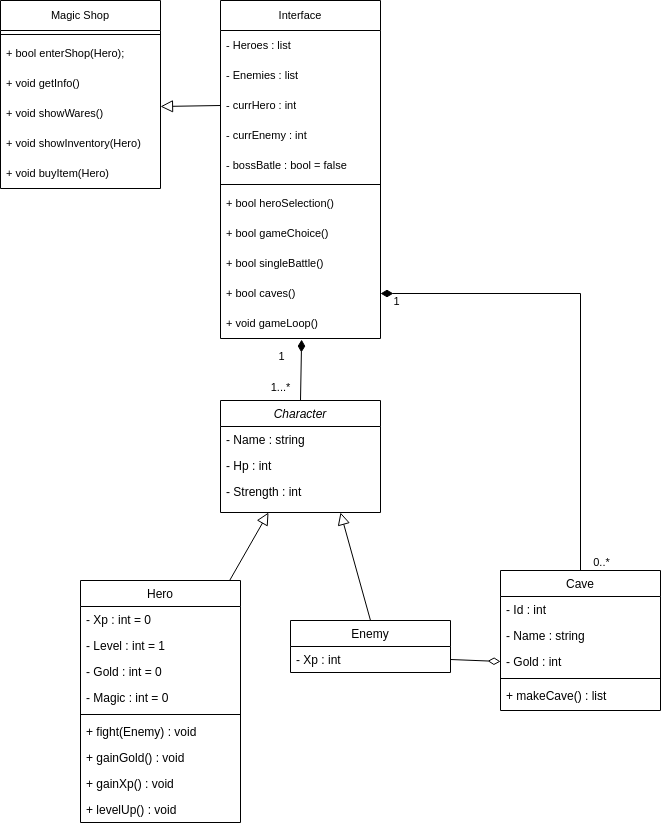

The diagram above was exported from draw.io. Its source (the exported page's mxGraphModel, read from the mxfile embedded in the PNG):
<mxGraphModel dx="679" dy="963" grid="1" gridSize="10" guides="1" tooltips="1" connect="1" arrows="1" fold="1" page="1" pageScale="1" pageWidth="827" pageHeight="1169" math="0" shadow="0">
  <root>
    <mxCell id="WIyWlLk6GJQsqaUBKTNV-0" />
    <mxCell id="WIyWlLk6GJQsqaUBKTNV-1" parent="WIyWlLk6GJQsqaUBKTNV-0" />
    <mxCell id="zkfFHV4jXpPFQw0GAbJ--0" value="Character" style="swimlane;fontStyle=2;align=center;verticalAlign=top;childLayout=stackLayout;horizontal=1;startSize=26;horizontalStack=0;resizeParent=1;resizeLast=0;collapsible=1;marginBottom=0;rounded=0;shadow=0;strokeWidth=1;" parent="WIyWlLk6GJQsqaUBKTNV-1" vertex="1">
      <mxGeometry x="360" y="410" width="160" height="112" as="geometry">
        <mxRectangle x="230" y="140" width="160" height="26" as="alternateBounds" />
      </mxGeometry>
    </mxCell>
    <mxCell id="zkfFHV4jXpPFQw0GAbJ--1" value="- Name : string" style="text;align=left;verticalAlign=top;spacingLeft=4;spacingRight=4;overflow=hidden;rotatable=0;points=[[0,0.5],[1,0.5]];portConstraint=eastwest;" parent="zkfFHV4jXpPFQw0GAbJ--0" vertex="1">
      <mxGeometry y="26" width="160" height="26" as="geometry" />
    </mxCell>
    <mxCell id="zkfFHV4jXpPFQw0GAbJ--2" value="- Hp : int" style="text;align=left;verticalAlign=top;spacingLeft=4;spacingRight=4;overflow=hidden;rotatable=0;points=[[0,0.5],[1,0.5]];portConstraint=eastwest;rounded=0;shadow=0;html=0;" parent="zkfFHV4jXpPFQw0GAbJ--0" vertex="1">
      <mxGeometry y="52" width="160" height="26" as="geometry" />
    </mxCell>
    <mxCell id="zkfFHV4jXpPFQw0GAbJ--3" value="- Strength : int" style="text;align=left;verticalAlign=top;spacingLeft=4;spacingRight=4;overflow=hidden;rotatable=0;points=[[0,0.5],[1,0.5]];portConstraint=eastwest;rounded=0;shadow=0;html=0;" parent="zkfFHV4jXpPFQw0GAbJ--0" vertex="1">
      <mxGeometry y="78" width="160" height="26" as="geometry" />
    </mxCell>
    <mxCell id="zkfFHV4jXpPFQw0GAbJ--6" value="Hero" style="swimlane;fontStyle=0;align=center;verticalAlign=top;childLayout=stackLayout;horizontal=1;startSize=26;horizontalStack=0;resizeParent=1;resizeLast=0;collapsible=1;marginBottom=0;rounded=0;shadow=0;strokeWidth=1;" parent="WIyWlLk6GJQsqaUBKTNV-1" vertex="1">
      <mxGeometry x="220" y="590" width="160" height="242" as="geometry">
        <mxRectangle x="130" y="380" width="160" height="26" as="alternateBounds" />
      </mxGeometry>
    </mxCell>
    <mxCell id="zkfFHV4jXpPFQw0GAbJ--7" value="- Xp : int = 0" style="text;align=left;verticalAlign=top;spacingLeft=4;spacingRight=4;overflow=hidden;rotatable=0;points=[[0,0.5],[1,0.5]];portConstraint=eastwest;" parent="zkfFHV4jXpPFQw0GAbJ--6" vertex="1">
      <mxGeometry y="26" width="160" height="26" as="geometry" />
    </mxCell>
    <mxCell id="zkfFHV4jXpPFQw0GAbJ--8" value="- Level : int = 1" style="text;align=left;verticalAlign=top;spacingLeft=4;spacingRight=4;overflow=hidden;rotatable=0;points=[[0,0.5],[1,0.5]];portConstraint=eastwest;rounded=0;shadow=0;html=0;" parent="zkfFHV4jXpPFQw0GAbJ--6" vertex="1">
      <mxGeometry y="52" width="160" height="26" as="geometry" />
    </mxCell>
    <mxCell id="TPRsZKuXGkXQnJlcCWQj-4" value="- Gold : int = 0" style="text;align=left;verticalAlign=top;spacingLeft=4;spacingRight=4;overflow=hidden;rotatable=0;points=[[0,0.5],[1,0.5]];portConstraint=eastwest;rounded=0;shadow=0;html=0;" parent="zkfFHV4jXpPFQw0GAbJ--6" vertex="1">
      <mxGeometry y="78" width="160" height="26" as="geometry" />
    </mxCell>
    <mxCell id="RErgbYbrICo6cCXQe33T-0" value="- Magic : int = 0" style="text;align=left;verticalAlign=top;spacingLeft=4;spacingRight=4;overflow=hidden;rotatable=0;points=[[0,0.5],[1,0.5]];portConstraint=eastwest;rounded=0;shadow=0;html=0;" vertex="1" parent="zkfFHV4jXpPFQw0GAbJ--6">
      <mxGeometry y="104" width="160" height="26" as="geometry" />
    </mxCell>
    <mxCell id="zkfFHV4jXpPFQw0GAbJ--9" value="" style="line;html=1;strokeWidth=1;align=left;verticalAlign=middle;spacingTop=-1;spacingLeft=3;spacingRight=3;rotatable=0;labelPosition=right;points=[];portConstraint=eastwest;" parent="zkfFHV4jXpPFQw0GAbJ--6" vertex="1">
      <mxGeometry y="130" width="160" height="8" as="geometry" />
    </mxCell>
    <mxCell id="TPRsZKuXGkXQnJlcCWQj-7" value="+ fight(Enemy) : void" style="text;align=left;verticalAlign=top;spacingLeft=4;spacingRight=4;overflow=hidden;rotatable=0;points=[[0,0.5],[1,0.5]];portConstraint=eastwest;" parent="zkfFHV4jXpPFQw0GAbJ--6" vertex="1">
      <mxGeometry y="138" width="160" height="26" as="geometry" />
    </mxCell>
    <mxCell id="TPRsZKuXGkXQnJlcCWQj-5" value="+ gainGold() : void" style="text;align=left;verticalAlign=top;spacingLeft=4;spacingRight=4;overflow=hidden;rotatable=0;points=[[0,0.5],[1,0.5]];portConstraint=eastwest;" parent="zkfFHV4jXpPFQw0GAbJ--6" vertex="1">
      <mxGeometry y="164" width="160" height="26" as="geometry" />
    </mxCell>
    <mxCell id="TPRsZKuXGkXQnJlcCWQj-6" value="+ gainXp() : void" style="text;align=left;verticalAlign=top;spacingLeft=4;spacingRight=4;overflow=hidden;rotatable=0;points=[[0,0.5],[1,0.5]];portConstraint=eastwest;" parent="zkfFHV4jXpPFQw0GAbJ--6" vertex="1">
      <mxGeometry y="190" width="160" height="26" as="geometry" />
    </mxCell>
    <mxCell id="zkfFHV4jXpPFQw0GAbJ--11" value="+ levelUp() : void" style="text;align=left;verticalAlign=top;spacingLeft=4;spacingRight=4;overflow=hidden;rotatable=0;points=[[0,0.5],[1,0.5]];portConstraint=eastwest;" parent="zkfFHV4jXpPFQw0GAbJ--6" vertex="1">
      <mxGeometry y="216" width="160" height="26" as="geometry" />
    </mxCell>
    <mxCell id="zkfFHV4jXpPFQw0GAbJ--12" value="" style="endArrow=block;endSize=10;endFill=0;shadow=0;strokeWidth=1;rounded=0;elbow=vertical;" parent="WIyWlLk6GJQsqaUBKTNV-1" source="zkfFHV4jXpPFQw0GAbJ--6" target="zkfFHV4jXpPFQw0GAbJ--0" edge="1">
      <mxGeometry width="160" relative="1" as="geometry">
        <mxPoint x="340" y="473" as="sourcePoint" />
        <mxPoint x="340" y="473" as="targetPoint" />
      </mxGeometry>
    </mxCell>
    <mxCell id="SHRoJ7s69A7go7-FElbd-1" style="rounded=0;orthogonalLoop=1;jettySize=auto;html=1;exitX=0.5;exitY=0;exitDx=0;exitDy=0;entryX=0.75;entryY=1;entryDx=0;entryDy=0;endArrow=block;endFill=0;endSize=10;shadow=0;strokeColor=default;strokeWidth=1;align=center;verticalAlign=middle;fontFamily=Helvetica;fontSize=11;fontColor=default;labelBackgroundColor=default;elbow=vertical;" parent="WIyWlLk6GJQsqaUBKTNV-1" source="zkfFHV4jXpPFQw0GAbJ--13" target="zkfFHV4jXpPFQw0GAbJ--0" edge="1">
      <mxGeometry relative="1" as="geometry" />
    </mxCell>
    <mxCell id="zkfFHV4jXpPFQw0GAbJ--13" value="Enemy" style="swimlane;fontStyle=0;align=center;verticalAlign=top;childLayout=stackLayout;horizontal=1;startSize=26;horizontalStack=0;resizeParent=1;resizeLast=0;collapsible=1;marginBottom=0;rounded=0;shadow=0;strokeWidth=1;" parent="WIyWlLk6GJQsqaUBKTNV-1" vertex="1">
      <mxGeometry x="430" y="630" width="160" height="52" as="geometry">
        <mxRectangle x="340" y="380" width="170" height="26" as="alternateBounds" />
      </mxGeometry>
    </mxCell>
    <mxCell id="zkfFHV4jXpPFQw0GAbJ--14" value="- Xp : int &#10;" style="text;align=left;verticalAlign=top;spacingLeft=4;spacingRight=4;overflow=hidden;rotatable=0;points=[[0,0.5],[1,0.5]];portConstraint=eastwest;" parent="zkfFHV4jXpPFQw0GAbJ--13" vertex="1">
      <mxGeometry y="26" width="160" height="26" as="geometry" />
    </mxCell>
    <mxCell id="SHRoJ7s69A7go7-FElbd-4" value="Interface&lt;span style=&quot;white-space: pre;&quot;&gt;&#09;&lt;/span&gt;" style="swimlane;fontStyle=0;childLayout=stackLayout;horizontal=1;startSize=30;horizontalStack=0;resizeParent=1;resizeParentMax=0;resizeLast=0;collapsible=1;marginBottom=0;whiteSpace=wrap;html=1;fontFamily=Helvetica;fontSize=11;fontColor=default;labelBackgroundColor=default;" parent="WIyWlLk6GJQsqaUBKTNV-1" vertex="1">
      <mxGeometry x="360" y="10" width="160" height="338" as="geometry">
        <mxRectangle x="360" y="10" width="90" height="30" as="alternateBounds" />
      </mxGeometry>
    </mxCell>
    <mxCell id="SHRoJ7s69A7go7-FElbd-5" value="- Heroes : list" style="text;strokeColor=none;fillColor=none;align=left;verticalAlign=middle;spacingLeft=4;spacingRight=4;overflow=hidden;points=[[0,0.5],[1,0.5]];portConstraint=eastwest;rotatable=0;whiteSpace=wrap;html=1;fontFamily=Helvetica;fontSize=11;fontColor=default;labelBackgroundColor=default;" parent="SHRoJ7s69A7go7-FElbd-4" vertex="1">
      <mxGeometry y="30" width="160" height="30" as="geometry" />
    </mxCell>
    <mxCell id="SHRoJ7s69A7go7-FElbd-6" value="- Enemies : list" style="text;strokeColor=none;fillColor=none;align=left;verticalAlign=middle;spacingLeft=4;spacingRight=4;overflow=hidden;points=[[0,0.5],[1,0.5]];portConstraint=eastwest;rotatable=0;whiteSpace=wrap;html=1;fontFamily=Helvetica;fontSize=11;fontColor=default;labelBackgroundColor=default;" parent="SHRoJ7s69A7go7-FElbd-4" vertex="1">
      <mxGeometry y="60" width="160" height="30" as="geometry" />
    </mxCell>
    <mxCell id="SHRoJ7s69A7go7-FElbd-7" value="- currHero : int" style="text;strokeColor=none;fillColor=none;align=left;verticalAlign=middle;spacingLeft=4;spacingRight=4;overflow=hidden;points=[[0,0.5],[1,0.5]];portConstraint=eastwest;rotatable=0;whiteSpace=wrap;html=1;fontFamily=Helvetica;fontSize=11;fontColor=default;labelBackgroundColor=default;" parent="SHRoJ7s69A7go7-FElbd-4" vertex="1">
      <mxGeometry y="90" width="160" height="30" as="geometry" />
    </mxCell>
    <mxCell id="SHRoJ7s69A7go7-FElbd-12" value="- currEnemy : int" style="text;strokeColor=none;fillColor=none;align=left;verticalAlign=middle;spacingLeft=4;spacingRight=4;overflow=hidden;points=[[0,0.5],[1,0.5]];portConstraint=eastwest;rotatable=0;whiteSpace=wrap;html=1;fontFamily=Helvetica;fontSize=11;fontColor=default;labelBackgroundColor=default;" parent="SHRoJ7s69A7go7-FElbd-4" vertex="1">
      <mxGeometry y="120" width="160" height="30" as="geometry" />
    </mxCell>
    <mxCell id="TPRsZKuXGkXQnJlcCWQj-0" value="- bossBatle : bool = false" style="text;strokeColor=none;fillColor=none;align=left;verticalAlign=middle;spacingLeft=4;spacingRight=4;overflow=hidden;points=[[0,0.5],[1,0.5]];portConstraint=eastwest;rotatable=0;whiteSpace=wrap;html=1;fontFamily=Helvetica;fontSize=11;fontColor=default;labelBackgroundColor=default;" parent="SHRoJ7s69A7go7-FElbd-4" vertex="1">
      <mxGeometry y="150" width="160" height="30" as="geometry" />
    </mxCell>
    <mxCell id="SHRoJ7s69A7go7-FElbd-19" value="" style="line;html=1;strokeWidth=1;align=left;verticalAlign=middle;spacingTop=-1;spacingLeft=3;spacingRight=3;rotatable=0;labelPosition=right;points=[];portConstraint=eastwest;" parent="SHRoJ7s69A7go7-FElbd-4" vertex="1">
      <mxGeometry y="180" width="160" height="8" as="geometry" />
    </mxCell>
    <mxCell id="SHRoJ7s69A7go7-FElbd-15" value="+ bool heroSelection()" style="text;strokeColor=none;fillColor=none;align=left;verticalAlign=middle;spacingLeft=4;spacingRight=4;overflow=hidden;points=[[0,0.5],[1,0.5]];portConstraint=eastwest;rotatable=0;whiteSpace=wrap;html=1;fontFamily=Helvetica;fontSize=11;fontColor=default;labelBackgroundColor=default;" parent="SHRoJ7s69A7go7-FElbd-4" vertex="1">
      <mxGeometry y="188" width="160" height="30" as="geometry" />
    </mxCell>
    <mxCell id="TPRsZKuXGkXQnJlcCWQj-1" value="+ bool gameChoice()" style="text;strokeColor=none;fillColor=none;align=left;verticalAlign=middle;spacingLeft=4;spacingRight=4;overflow=hidden;points=[[0,0.5],[1,0.5]];portConstraint=eastwest;rotatable=0;whiteSpace=wrap;html=1;fontFamily=Helvetica;fontSize=11;fontColor=default;labelBackgroundColor=default;" parent="SHRoJ7s69A7go7-FElbd-4" vertex="1">
      <mxGeometry y="218" width="160" height="30" as="geometry" />
    </mxCell>
    <mxCell id="SHRoJ7s69A7go7-FElbd-14" value="+ bool singleBattle()" style="text;strokeColor=none;fillColor=none;align=left;verticalAlign=middle;spacingLeft=4;spacingRight=4;overflow=hidden;points=[[0,0.5],[1,0.5]];portConstraint=eastwest;rotatable=0;whiteSpace=wrap;html=1;fontFamily=Helvetica;fontSize=11;fontColor=default;labelBackgroundColor=default;" parent="SHRoJ7s69A7go7-FElbd-4" vertex="1">
      <mxGeometry y="248" width="160" height="30" as="geometry" />
    </mxCell>
    <mxCell id="TPRsZKuXGkXQnJlcCWQj-2" value="+ bool caves()" style="text;strokeColor=none;fillColor=none;align=left;verticalAlign=middle;spacingLeft=4;spacingRight=4;overflow=hidden;points=[[0,0.5],[1,0.5]];portConstraint=eastwest;rotatable=0;whiteSpace=wrap;html=1;fontFamily=Helvetica;fontSize=11;fontColor=default;labelBackgroundColor=default;" parent="SHRoJ7s69A7go7-FElbd-4" vertex="1">
      <mxGeometry y="278" width="160" height="30" as="geometry" />
    </mxCell>
    <mxCell id="SHRoJ7s69A7go7-FElbd-16" value="+ void gameLoop()" style="text;strokeColor=none;fillColor=none;align=left;verticalAlign=middle;spacingLeft=4;spacingRight=4;overflow=hidden;points=[[0,0.5],[1,0.5]];portConstraint=eastwest;rotatable=0;whiteSpace=wrap;html=1;fontFamily=Helvetica;fontSize=11;fontColor=default;labelBackgroundColor=default;" parent="SHRoJ7s69A7go7-FElbd-4" vertex="1">
      <mxGeometry y="308" width="160" height="30" as="geometry" />
    </mxCell>
    <mxCell id="SHRoJ7s69A7go7-FElbd-20" style="edgeStyle=none;rounded=0;orthogonalLoop=1;jettySize=auto;html=1;exitX=0.5;exitY=0;exitDx=0;exitDy=0;entryX=0.507;entryY=1.037;entryDx=0;entryDy=0;shadow=0;strokeWidth=1;align=center;verticalAlign=middle;fontFamily=Helvetica;fontSize=11;fontColor=default;labelBackgroundColor=default;elbow=vertical;endArrow=diamondThin;endFill=1;endSize=10;entryPerimeter=0;startArrow=none;startFill=0;" parent="WIyWlLk6GJQsqaUBKTNV-1" source="zkfFHV4jXpPFQw0GAbJ--0" target="SHRoJ7s69A7go7-FElbd-16" edge="1">
      <mxGeometry relative="1" as="geometry">
        <mxPoint x="440" y="417.9999999999999" as="targetPoint" />
      </mxGeometry>
    </mxCell>
    <mxCell id="SHRoJ7s69A7go7-FElbd-21" value="1" style="edgeLabel;html=1;align=center;verticalAlign=middle;resizable=0;points=[];fontFamily=Helvetica;fontSize=11;fontColor=default;labelBackgroundColor=default;" parent="SHRoJ7s69A7go7-FElbd-20" vertex="1" connectable="0">
      <mxGeometry x="-0.2219" y="1" relative="1" as="geometry">
        <mxPoint x="-19" y="-20" as="offset" />
      </mxGeometry>
    </mxCell>
    <mxCell id="SHRoJ7s69A7go7-FElbd-22" value="1...*" style="edgeLabel;html=1;align=center;verticalAlign=middle;resizable=0;points=[];fontFamily=Helvetica;fontSize=11;fontColor=default;labelBackgroundColor=default;" parent="SHRoJ7s69A7go7-FElbd-20" vertex="1" connectable="0">
      <mxGeometry x="-0.1923" y="-1" relative="1" as="geometry">
        <mxPoint x="-22" y="11" as="offset" />
      </mxGeometry>
    </mxCell>
    <mxCell id="TPRsZKuXGkXQnJlcCWQj-18" style="rounded=0;orthogonalLoop=1;jettySize=auto;html=1;exitX=0;exitY=0.5;exitDx=0;exitDy=0;entryX=1;entryY=0.5;entryDx=0;entryDy=0;startArrow=diamondThin;startFill=0;endArrow=none;endFill=0;strokeWidth=1;endSize=10;startSize=10;" parent="WIyWlLk6GJQsqaUBKTNV-1" source="TPRsZKuXGkXQnJlcCWQj-11" target="zkfFHV4jXpPFQw0GAbJ--14" edge="1">
      <mxGeometry relative="1" as="geometry">
        <mxPoint x="660" y="660.4860000000001" as="sourcePoint" />
        <mxPoint x="610.96" y="660" as="targetPoint" />
      </mxGeometry>
    </mxCell>
    <mxCell id="TPRsZKuXGkXQnJlcCWQj-19" style="edgeStyle=orthogonalEdgeStyle;rounded=0;orthogonalLoop=1;jettySize=auto;html=1;exitX=0.5;exitY=0;exitDx=0;exitDy=0;entryX=1;entryY=0.5;entryDx=0;entryDy=0;startArrow=none;startFill=0;endArrow=diamondThin;endFill=1;startSize=10;endSize=10;" parent="WIyWlLk6GJQsqaUBKTNV-1" source="TPRsZKuXGkXQnJlcCWQj-8" target="TPRsZKuXGkXQnJlcCWQj-2" edge="1">
      <mxGeometry relative="1" as="geometry" />
    </mxCell>
    <mxCell id="TPRsZKuXGkXQnJlcCWQj-20" value="1" style="edgeLabel;html=1;align=center;verticalAlign=middle;resizable=0;points=[];" parent="TPRsZKuXGkXQnJlcCWQj-19" vertex="1" connectable="0">
      <mxGeometry x="0.9374" y="1" relative="1" as="geometry">
        <mxPoint y="6" as="offset" />
      </mxGeometry>
    </mxCell>
    <mxCell id="TPRsZKuXGkXQnJlcCWQj-21" value="0..*" style="edgeLabel;html=1;align=center;verticalAlign=middle;resizable=0;points=[];" parent="TPRsZKuXGkXQnJlcCWQj-19" vertex="1" connectable="0">
      <mxGeometry x="-0.9145" relative="1" as="geometry">
        <mxPoint x="20" y="11" as="offset" />
      </mxGeometry>
    </mxCell>
    <mxCell id="TPRsZKuXGkXQnJlcCWQj-8" value="Cave" style="swimlane;fontStyle=0;align=center;verticalAlign=top;childLayout=stackLayout;horizontal=1;startSize=26;horizontalStack=0;resizeParent=1;resizeLast=0;collapsible=1;marginBottom=0;rounded=0;shadow=0;strokeWidth=1;" parent="WIyWlLk6GJQsqaUBKTNV-1" vertex="1">
      <mxGeometry x="640" y="580" width="160" height="140" as="geometry">
        <mxRectangle x="130" y="380" width="160" height="26" as="alternateBounds" />
      </mxGeometry>
    </mxCell>
    <mxCell id="TPRsZKuXGkXQnJlcCWQj-10" value="- Id : int " style="text;align=left;verticalAlign=top;spacingLeft=4;spacingRight=4;overflow=hidden;rotatable=0;points=[[0,0.5],[1,0.5]];portConstraint=eastwest;rounded=0;shadow=0;html=0;" parent="TPRsZKuXGkXQnJlcCWQj-8" vertex="1">
      <mxGeometry y="26" width="160" height="26" as="geometry" />
    </mxCell>
    <mxCell id="TPRsZKuXGkXQnJlcCWQj-17" value="- Name : string" style="text;align=left;verticalAlign=top;spacingLeft=4;spacingRight=4;overflow=hidden;rotatable=0;points=[[0,0.5],[1,0.5]];portConstraint=eastwest;rounded=0;shadow=0;html=0;" parent="TPRsZKuXGkXQnJlcCWQj-8" vertex="1">
      <mxGeometry y="52" width="160" height="26" as="geometry" />
    </mxCell>
    <mxCell id="TPRsZKuXGkXQnJlcCWQj-11" value="- Gold : int" style="text;align=left;verticalAlign=top;spacingLeft=4;spacingRight=4;overflow=hidden;rotatable=0;points=[[0,0.5],[1,0.5]];portConstraint=eastwest;rounded=0;shadow=0;html=0;" parent="TPRsZKuXGkXQnJlcCWQj-8" vertex="1">
      <mxGeometry y="78" width="160" height="26" as="geometry" />
    </mxCell>
    <mxCell id="TPRsZKuXGkXQnJlcCWQj-12" value="" style="line;html=1;strokeWidth=1;align=left;verticalAlign=middle;spacingTop=-1;spacingLeft=3;spacingRight=3;rotatable=0;labelPosition=right;points=[];portConstraint=eastwest;" parent="TPRsZKuXGkXQnJlcCWQj-8" vertex="1">
      <mxGeometry y="104" width="160" height="8" as="geometry" />
    </mxCell>
    <mxCell id="TPRsZKuXGkXQnJlcCWQj-14" value="+ makeCave() : list" style="text;align=left;verticalAlign=top;spacingLeft=4;spacingRight=4;overflow=hidden;rotatable=0;points=[[0,0.5],[1,0.5]];portConstraint=eastwest;" parent="TPRsZKuXGkXQnJlcCWQj-8" vertex="1">
      <mxGeometry y="112" width="160" height="26" as="geometry" />
    </mxCell>
    <mxCell id="RErgbYbrICo6cCXQe33T-2" value="Magic Shop" style="swimlane;fontStyle=0;childLayout=stackLayout;horizontal=1;startSize=30;horizontalStack=0;resizeParent=1;resizeParentMax=0;resizeLast=0;collapsible=1;marginBottom=0;whiteSpace=wrap;html=1;fontFamily=Helvetica;fontSize=11;fontColor=default;labelBackgroundColor=default;" vertex="1" parent="WIyWlLk6GJQsqaUBKTNV-1">
      <mxGeometry x="140" y="10" width="160" height="188" as="geometry">
        <mxRectangle x="360" y="10" width="90" height="30" as="alternateBounds" />
      </mxGeometry>
    </mxCell>
    <mxCell id="RErgbYbrICo6cCXQe33T-9" value="" style="line;html=1;strokeWidth=1;align=left;verticalAlign=middle;spacingTop=-1;spacingLeft=3;spacingRight=3;rotatable=0;labelPosition=right;points=[];portConstraint=eastwest;" vertex="1" parent="RErgbYbrICo6cCXQe33T-2">
      <mxGeometry y="30" width="160" height="8" as="geometry" />
    </mxCell>
    <mxCell id="RErgbYbrICo6cCXQe33T-10" value="+ bool enterShop(Hero);" style="text;strokeColor=none;fillColor=none;align=left;verticalAlign=middle;spacingLeft=4;spacingRight=4;overflow=hidden;points=[[0,0.5],[1,0.5]];portConstraint=eastwest;rotatable=0;whiteSpace=wrap;html=1;fontFamily=Helvetica;fontSize=11;fontColor=default;labelBackgroundColor=default;" vertex="1" parent="RErgbYbrICo6cCXQe33T-2">
      <mxGeometry y="38" width="160" height="30" as="geometry" />
    </mxCell>
    <mxCell id="RErgbYbrICo6cCXQe33T-11" value="+ void getInfo()" style="text;strokeColor=none;fillColor=none;align=left;verticalAlign=middle;spacingLeft=4;spacingRight=4;overflow=hidden;points=[[0,0.5],[1,0.5]];portConstraint=eastwest;rotatable=0;whiteSpace=wrap;html=1;fontFamily=Helvetica;fontSize=11;fontColor=default;labelBackgroundColor=default;" vertex="1" parent="RErgbYbrICo6cCXQe33T-2">
      <mxGeometry y="68" width="160" height="30" as="geometry" />
    </mxCell>
    <mxCell id="RErgbYbrICo6cCXQe33T-12" value="+ void showWares()" style="text;strokeColor=none;fillColor=none;align=left;verticalAlign=middle;spacingLeft=4;spacingRight=4;overflow=hidden;points=[[0,0.5],[1,0.5]];portConstraint=eastwest;rotatable=0;whiteSpace=wrap;html=1;fontFamily=Helvetica;fontSize=11;fontColor=default;labelBackgroundColor=default;" vertex="1" parent="RErgbYbrICo6cCXQe33T-2">
      <mxGeometry y="98" width="160" height="30" as="geometry" />
    </mxCell>
    <mxCell id="RErgbYbrICo6cCXQe33T-13" value="+ void showInventory(Hero)" style="text;strokeColor=none;fillColor=none;align=left;verticalAlign=middle;spacingLeft=4;spacingRight=4;overflow=hidden;points=[[0,0.5],[1,0.5]];portConstraint=eastwest;rotatable=0;whiteSpace=wrap;html=1;fontFamily=Helvetica;fontSize=11;fontColor=default;labelBackgroundColor=default;" vertex="1" parent="RErgbYbrICo6cCXQe33T-2">
      <mxGeometry y="128" width="160" height="30" as="geometry" />
    </mxCell>
    <mxCell id="RErgbYbrICo6cCXQe33T-14" value="+ void buyItem(Hero)" style="text;strokeColor=none;fillColor=none;align=left;verticalAlign=middle;spacingLeft=4;spacingRight=4;overflow=hidden;points=[[0,0.5],[1,0.5]];portConstraint=eastwest;rotatable=0;whiteSpace=wrap;html=1;fontFamily=Helvetica;fontSize=11;fontColor=default;labelBackgroundColor=default;" vertex="1" parent="RErgbYbrICo6cCXQe33T-2">
      <mxGeometry y="158" width="160" height="30" as="geometry" />
    </mxCell>
    <mxCell id="RErgbYbrICo6cCXQe33T-15" style="edgeStyle=none;rounded=1;orthogonalLoop=1;jettySize=auto;html=1;exitX=0;exitY=0.5;exitDx=0;exitDy=0;entryX=1;entryY=0.267;entryDx=0;entryDy=0;strokeColor=default;align=center;verticalAlign=middle;fontFamily=Helvetica;fontSize=11;fontColor=default;labelBackgroundColor=default;endArrow=block;endSize=10;endFill=0;entryPerimeter=0;" edge="1" parent="WIyWlLk6GJQsqaUBKTNV-1" source="SHRoJ7s69A7go7-FElbd-7" target="RErgbYbrICo6cCXQe33T-12">
      <mxGeometry relative="1" as="geometry" />
    </mxCell>
  </root>
</mxGraphModel>